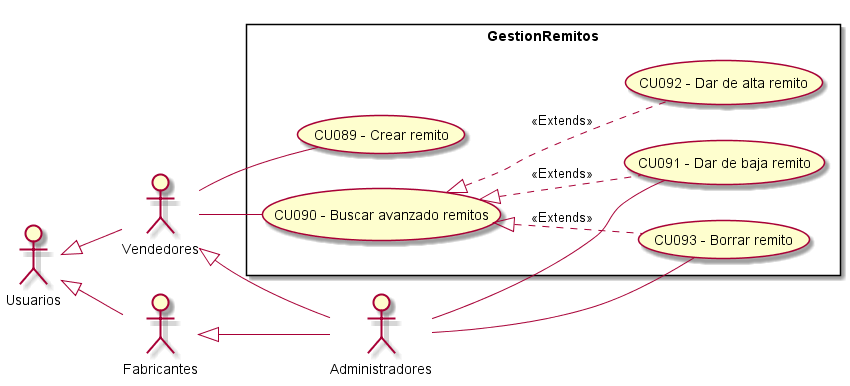

The diagram above was rendered by PlantUML. Its source (embedded in the PNG):
@startuml GestionRemitos
top to bottom direction
:Usuarios: 
:Administradores: 
:Vendedores:
:Fabricantes:

Usuarios <|-- Vendedores
Usuarios <|-- Fabricantes
Vendedores <|-- Administradores
Fabricantes <|-- Administradores

 left to right direction

rectangle GestionRemitos{
    UseCase "CU089 - Crear remito" as C
    UseCase "CU090 - Buscar avanzado remitos " as BA
    UseCase "CU091 - Dar de baja remito" as DB
    UseCase "CU092 - Dar de alta remito" as DA
    UseCase "CU093 - Borrar remito" as B

    BA <|.. DA : <<Extends>>
    BA <|.. DB : <<Extends>>
    BA <|.. B : <<Extends>>
}
    Vendedores -- C
    Vendedores -- BA
    Administradores -- B
    Administradores -- DB

@enduml